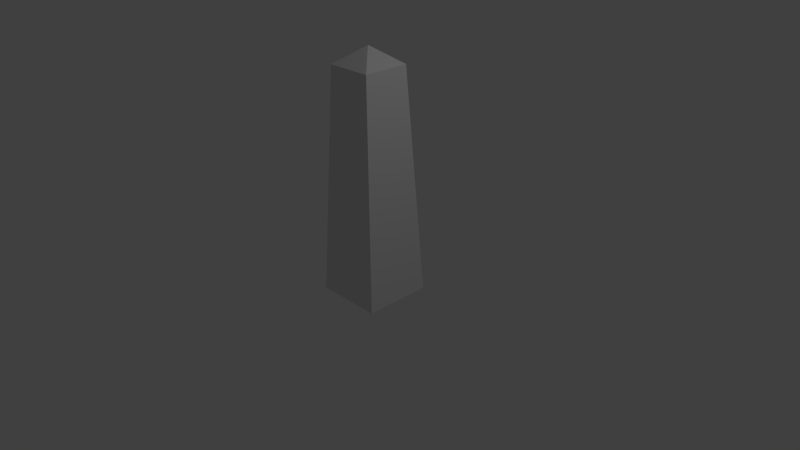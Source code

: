 # Source: Obelisk.blend  (saved by Blender 2.74.0; exported with 4.5.12 LTS)
import bpy
from mathutils import Matrix  # noqa: F401  (used for matrix-valued properties, if any)

bpy.ops.wm.read_factory_settings(use_empty=True)
scene = bpy.context.scene
scene.name = 'Scene'

# ---- collections
col_collection_1 = bpy.data.collections.new('Collection 1'); scene.collection.children.link(col_collection_1)

# ---- world
world_world = bpy.data.worlds.new('World'); scene.world = world_world
world_world.color = (0.05088, 0.05088, 0.05088)
world_world.use_sun_shadow = False
world_world.sun_shadow_jitter_overblur = 0.0
world_world.cycles.sampling_method = 'MANUAL'
world_world.cycles.sample_map_resolution = 256

# ---- cameras
cam_camera = bpy.data.cameras.new('Camera')
cam_camera.clip_end = 100.0
cam_camera.lens = 35.0
cam_camera.sensor_width = 32.0
cam_camera.sensor_height = 18.0
cam_camera.ortho_scale = 7.314
cam_camera.dof.focus_distance = 0.0

# ---- lights
light_lamp = bpy.data.lights.new('Lamp', 'POINT')
light_lamp.transmission_factor = 0.0
light_lamp.cutoff_distance = 30.0
light_lamp.energy = 100.0
light_lamp.shadow_buffer_clip_start = 1.001
light_lamp.shadow_soft_size = 0.1
light_lamp.shadow_maximum_resolution = 0.006
light_lamp.use_absolute_resolution = True
light_lamp.cycles.use_multiple_importance_sampling = False

# ---- meshes
me_cube = bpy.data.meshes.new('Cube')
me_cube.from_pydata([(0.9, 0.9, -1.0), (0.9, -0.9, -1.0), (-0.9, -0.9, -1.0), (-0.9, 0.9, -1.0), (0.6161, 0.6161, 5.0), (0.6161, -0.6161, 5.0), (-0.6161, -0.6161, 5.0), (-0.6161, 0.6161, 5.0), (-1.192e-07, -2.384e-07, 5.453)], [], [(0, 1, 2, 3), (0, 4, 5, 1), (1, 5, 6, 2), (2, 6, 7, 3), (4, 0, 3, 7), (7, 6, 8), (6, 5, 8), (4, 7, 8), (5, 4, 8)])
_uv = me_cube.uv_layers.new(name='UVMap')
_uv.uv.foreach_set('vector', [1.0, 1.0, 1.0, 0.75, 0.0, 0.75, 0.0, 1.0, 1.0, 0.0, 0.8463, 0.75, 0.1537, 0.75, 0.0, 0.0, 1.0, 0.0, 0.8463, 0.75, 0.1537, 0.75, 0.0, 0.0, 1.0, 0.0, 0.8477, 0.75, 0.1523, 0.75, 0.0, 0.0, 0.1523, 0.75, 0.0, 0.0, 1.0, 0.0, 0.8477, 0.75, 0.1562, 0.9609, 0.1562, 0.7891, 0.5, 0.875, 0.1562, 0.7891, 0.8438, 0.7891, 0.5, 0.875, 0.8438, 0.9609, 0.1562, 0.9609, 0.5, 0.875, 0.8438, 0.7891, 0.8438, 0.9609, 0.5, 0.875])
me_cube.use_remesh_preserve_volume = False
me_cube.use_remesh_preserve_attributes = False
me_cube.use_mirror_vertex_groups = False
me_cube.update()

# ---- objects
ob_cube = bpy.data.objects.new('Cube', me_cube)
ob_lamp = bpy.data.objects.new('Lamp', light_lamp)
ob_camera = bpy.data.objects.new('Camera', cam_camera)

# ---- transforms, parenting, visibility, modifiers, constraints
ob_cube.location = (0.0, 0.0, 0.0)
ob_cube.scale = (0.5, 0.5, 0.5)
ob_cube.lock_rotations_4d = False
ob_cube.empty_display_type = 'ARROWS'
ob_cube.lineart.crease_threshold = 0.0
ob_lamp.location = (4.076, 1.005, 5.904)
ob_lamp.rotation_euler = (0.6503, 0.05522, 1.866)
ob_lamp.lock_rotations_4d = False
ob_lamp.empty_display_type = 'ARROWS'
ob_lamp.color = (0.0, 0.0, 0.0, 0.0)
ob_lamp.lineart.crease_threshold = 0.0
ob_camera.location = (7.481, -6.508, 5.344)
ob_camera.rotation_euler = (1.109, 0.01082, 0.8149)
ob_camera.lock_rotations_4d = False
ob_camera.empty_display_type = 'ARROWS'
ob_camera.color = (0.0, 0.0, 0.0, 0.0)
ob_camera.display_type = 'WIRE'
ob_camera.lineart.crease_threshold = 0.0

# ---- collection membership
col_collection_1.objects.link(ob_cube)
col_collection_1.objects.link(ob_lamp)
col_collection_1.objects.link(ob_camera)

# ---- scene / render settings (as saved in the file)
scene.camera = ob_camera
scene.frame_start = 1; scene.frame_end = 250; scene.frame_set(3)
scene.render.engine = 'CYCLES'
scene.render.resolution_percentage = 50
scene.render.dither_intensity = 0.0
scene.cycles.use_denoising = False
scene.cycles.samples = 10
scene.cycles.sampling_pattern = 'TABULATED_SOBOL'
scene.cycles.light_sampling_threshold = 0.0
scene.cycles.use_adaptive_sampling = False
scene.cycles.use_light_tree = False
scene.cycles.blur_glossy = 0.0
scene.cycles.pixel_filter_type = 'GAUSSIAN'
scene.cycles.sample_clamp_indirect = 0.0
scene.view_settings.view_transform = 'Standard'
bpy.context.view_layer.update()
